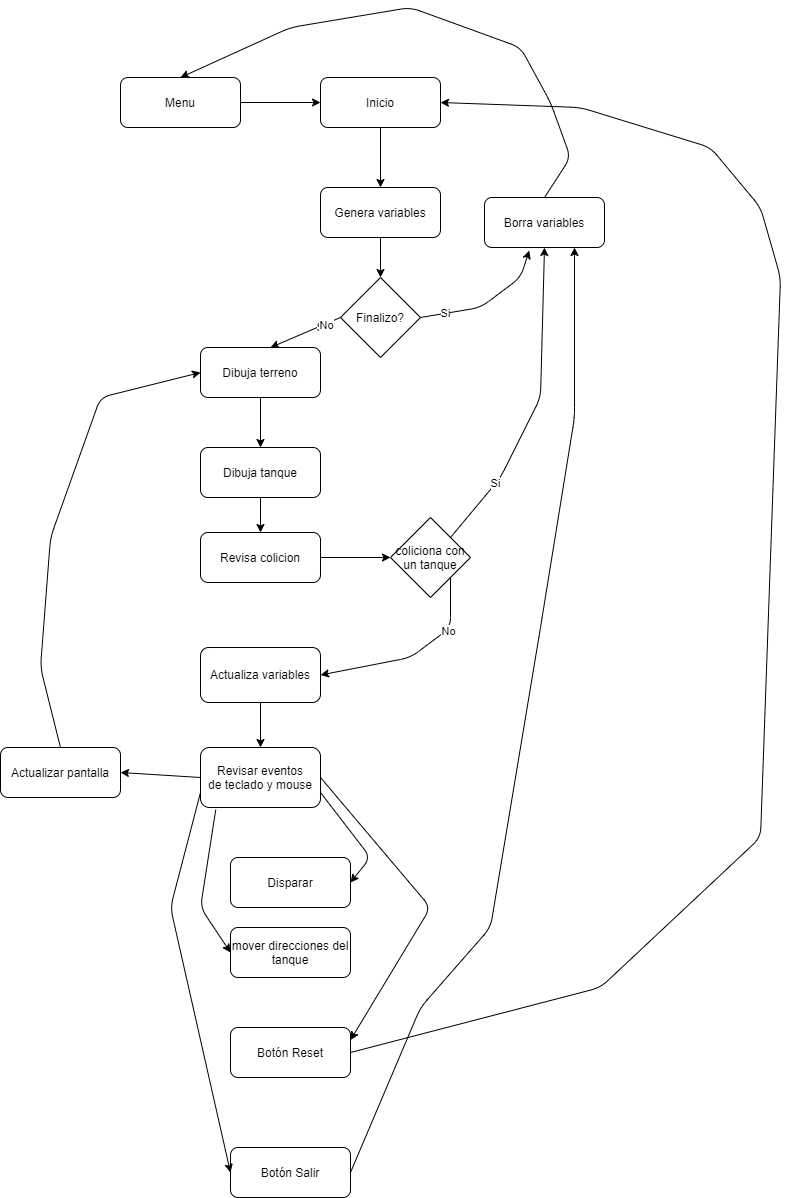

The diagram above was exported from draw.io. Its source (the exported page's mxGraphModel, read from the mxfile embedded in the PNG):
<mxGraphModel dx="2282" dy="1804" grid="1" gridSize="10" guides="1" tooltips="1" connect="1" arrows="1" fold="1" page="1" pageScale="1" pageWidth="827" pageHeight="1169" math="0" shadow="0">
  <root>
    <mxCell id="0" />
    <mxCell id="1" parent="0" />
    <mxCell id="nq1w5PQCxUuHhrQXhToW-1" value="Inicio" style="rounded=1;whiteSpace=wrap;html=1;" parent="1" vertex="1">
      <mxGeometry x="250" y="10" width="120" height="50" as="geometry" />
    </mxCell>
    <mxCell id="nq1w5PQCxUuHhrQXhToW-2" value="Finalizo?" style="rhombus;whiteSpace=wrap;html=1;" parent="1" vertex="1">
      <mxGeometry x="270" y="210" width="80" height="80" as="geometry" />
    </mxCell>
    <mxCell id="ULQ3rjxbl0YJ9yq1OUSn-6" value="" style="endArrow=classic;html=1;exitX=0;exitY=0.5;exitDx=0;exitDy=0;" parent="1" source="nq1w5PQCxUuHhrQXhToW-2" edge="1">
      <mxGeometry width="50" height="50" relative="1" as="geometry">
        <mxPoint x="150" y="330" as="sourcePoint" />
        <mxPoint x="200" y="280" as="targetPoint" />
      </mxGeometry>
    </mxCell>
    <mxCell id="ULQ3rjxbl0YJ9yq1OUSn-7" value="Si" style="edgeLabel;html=1;align=center;verticalAlign=middle;resizable=0;points=[];" parent="ULQ3rjxbl0YJ9yq1OUSn-6" vertex="1" connectable="0">
      <mxGeometry x="-0.4437" y="1" relative="1" as="geometry">
        <mxPoint x="-1" as="offset" />
      </mxGeometry>
    </mxCell>
    <mxCell id="ULQ3rjxbl0YJ9yq1OUSn-16" value="No" style="edgeLabel;html=1;align=center;verticalAlign=middle;resizable=0;points=[];" parent="ULQ3rjxbl0YJ9yq1OUSn-6" vertex="1" connectable="0">
      <mxGeometry x="-0.5545" y="1" relative="1" as="geometry">
        <mxPoint as="offset" />
      </mxGeometry>
    </mxCell>
    <mxCell id="ULQ3rjxbl0YJ9yq1OUSn-11" value="Menu" style="rounded=1;whiteSpace=wrap;html=1;" parent="1" vertex="1">
      <mxGeometry x="50" y="10" width="120" height="50" as="geometry" />
    </mxCell>
    <mxCell id="ULQ3rjxbl0YJ9yq1OUSn-12" value="" style="endArrow=classic;html=1;exitX=1;exitY=0.5;exitDx=0;exitDy=0;entryX=0;entryY=0.5;entryDx=0;entryDy=0;" parent="1" source="ULQ3rjxbl0YJ9yq1OUSn-11" target="nq1w5PQCxUuHhrQXhToW-1" edge="1">
      <mxGeometry width="50" height="50" relative="1" as="geometry">
        <mxPoint x="190" y="110" as="sourcePoint" />
        <mxPoint x="240" y="60" as="targetPoint" />
      </mxGeometry>
    </mxCell>
    <mxCell id="ULQ3rjxbl0YJ9yq1OUSn-13" value="Dibuja terreno" style="rounded=1;whiteSpace=wrap;html=1;" parent="1" vertex="1">
      <mxGeometry x="130" y="280" width="120" height="50" as="geometry" />
    </mxCell>
    <mxCell id="ULQ3rjxbl0YJ9yq1OUSn-14" value="Dibuja tanque" style="rounded=1;whiteSpace=wrap;html=1;" parent="1" vertex="1">
      <mxGeometry x="130" y="380" width="120" height="50" as="geometry" />
    </mxCell>
    <mxCell id="ULQ3rjxbl0YJ9yq1OUSn-15" value="" style="endArrow=classic;html=1;entryX=0.5;entryY=0;entryDx=0;entryDy=0;exitX=0.5;exitY=1;exitDx=0;exitDy=0;" parent="1" source="ULQ3rjxbl0YJ9yq1OUSn-13" target="ULQ3rjxbl0YJ9yq1OUSn-14" edge="1">
      <mxGeometry width="50" height="50" relative="1" as="geometry">
        <mxPoint x="20" y="400" as="sourcePoint" />
        <mxPoint x="70" y="350" as="targetPoint" />
      </mxGeometry>
    </mxCell>
    <mxCell id="ULQ3rjxbl0YJ9yq1OUSn-19" value="" style="endArrow=classic;html=1;exitX=1;exitY=0.5;exitDx=0;exitDy=0;entryX=0.373;entryY=1.06;entryDx=0;entryDy=0;entryPerimeter=0;" parent="1" source="nq1w5PQCxUuHhrQXhToW-2" target="ULQ3rjxbl0YJ9yq1OUSn-25" edge="1">
      <mxGeometry width="50" height="50" relative="1" as="geometry">
        <mxPoint x="380" y="340" as="sourcePoint" />
        <mxPoint x="450" y="150" as="targetPoint" />
        <Array as="points">
          <mxPoint x="410" y="240" />
          <mxPoint x="450" y="210" />
        </Array>
      </mxGeometry>
    </mxCell>
    <mxCell id="ULQ3rjxbl0YJ9yq1OUSn-20" value="Si" style="edgeLabel;html=1;align=center;verticalAlign=middle;resizable=0;points=[];" parent="ULQ3rjxbl0YJ9yq1OUSn-19" vertex="1" connectable="0">
      <mxGeometry x="-0.6499" y="1" relative="1" as="geometry">
        <mxPoint as="offset" />
      </mxGeometry>
    </mxCell>
    <mxCell id="ULQ3rjxbl0YJ9yq1OUSn-21" value="Revisa colicion" style="rounded=1;whiteSpace=wrap;html=1;" parent="1" vertex="1">
      <mxGeometry x="130" y="465" width="120" height="50" as="geometry" />
    </mxCell>
    <mxCell id="ULQ3rjxbl0YJ9yq1OUSn-22" value="" style="endArrow=classic;html=1;exitX=0.5;exitY=1;exitDx=0;exitDy=0;" parent="1" source="ULQ3rjxbl0YJ9yq1OUSn-14" target="ULQ3rjxbl0YJ9yq1OUSn-21" edge="1">
      <mxGeometry width="50" height="50" relative="1" as="geometry">
        <mxPoint x="280" y="490" as="sourcePoint" />
        <mxPoint x="330" y="440" as="targetPoint" />
      </mxGeometry>
    </mxCell>
    <mxCell id="ULQ3rjxbl0YJ9yq1OUSn-23" value="Actualiza variables" style="rounded=1;whiteSpace=wrap;html=1;" parent="1" vertex="1">
      <mxGeometry x="130" y="580" width="120" height="55" as="geometry" />
    </mxCell>
    <mxCell id="ULQ3rjxbl0YJ9yq1OUSn-25" value="Borra variables" style="rounded=1;whiteSpace=wrap;html=1;" parent="1" vertex="1">
      <mxGeometry x="414" y="130" width="120" height="50" as="geometry" />
    </mxCell>
    <mxCell id="ULQ3rjxbl0YJ9yq1OUSn-26" value="" style="endArrow=classic;html=1;entryX=0.5;entryY=0;entryDx=0;entryDy=0;exitX=0.5;exitY=0;exitDx=0;exitDy=0;" parent="1" source="ULQ3rjxbl0YJ9yq1OUSn-25" target="ULQ3rjxbl0YJ9yq1OUSn-11" edge="1">
      <mxGeometry width="50" height="50" relative="1" as="geometry">
        <mxPoint x="450" y="130" as="sourcePoint" />
        <mxPoint x="500" y="80" as="targetPoint" />
        <Array as="points">
          <mxPoint x="500" y="90" />
          <mxPoint x="480" y="35" />
          <mxPoint x="450" y="-20" />
          <mxPoint x="340" y="-60" />
          <mxPoint x="220" y="-40" />
        </Array>
      </mxGeometry>
    </mxCell>
    <mxCell id="ULQ3rjxbl0YJ9yq1OUSn-27" value="Genera variables" style="rounded=1;whiteSpace=wrap;html=1;" parent="1" vertex="1">
      <mxGeometry x="250" y="120" width="120" height="50" as="geometry" />
    </mxCell>
    <mxCell id="ULQ3rjxbl0YJ9yq1OUSn-28" value="" style="endArrow=classic;html=1;exitX=0.5;exitY=1;exitDx=0;exitDy=0;" parent="1" source="nq1w5PQCxUuHhrQXhToW-1" edge="1">
      <mxGeometry width="50" height="50" relative="1" as="geometry">
        <mxPoint x="280" y="120" as="sourcePoint" />
        <mxPoint x="310" y="120" as="targetPoint" />
      </mxGeometry>
    </mxCell>
    <mxCell id="ULQ3rjxbl0YJ9yq1OUSn-29" value="" style="endArrow=classic;html=1;entryX=0.5;entryY=0;entryDx=0;entryDy=0;exitX=0.5;exitY=1;exitDx=0;exitDy=0;" parent="1" source="ULQ3rjxbl0YJ9yq1OUSn-27" target="nq1w5PQCxUuHhrQXhToW-2" edge="1">
      <mxGeometry width="50" height="50" relative="1" as="geometry">
        <mxPoint x="160" y="250" as="sourcePoint" />
        <mxPoint x="210" y="200" as="targetPoint" />
      </mxGeometry>
    </mxCell>
    <mxCell id="vcArT91DbpUgigNTs5iW-2" value="Disparar" style="rounded=1;whiteSpace=wrap;html=1;" parent="1" vertex="1">
      <mxGeometry x="160" y="790" width="120" height="50" as="geometry" />
    </mxCell>
    <mxCell id="vcArT91DbpUgigNTs5iW-3" value="" style="endArrow=classic;html=1;exitX=1;exitY=0.75;exitDx=0;exitDy=0;entryX=1;entryY=0.5;entryDx=0;entryDy=0;" parent="1" source="ULQ3rjxbl0YJ9yq1OUSn-31" target="vcArT91DbpUgigNTs5iW-2" edge="1">
      <mxGeometry width="50" height="50" relative="1" as="geometry">
        <mxPoint x="390" y="540" as="sourcePoint" />
        <mxPoint x="440" y="490" as="targetPoint" />
        <Array as="points">
          <mxPoint x="300" y="790" />
        </Array>
      </mxGeometry>
    </mxCell>
    <mxCell id="ULQ3rjxbl0YJ9yq1OUSn-31" value="Revisar eventos&lt;br&gt;de teclado y mouse" style="rounded=1;whiteSpace=wrap;html=1;" parent="1" vertex="1">
      <mxGeometry x="130" y="680" width="120" height="60" as="geometry" />
    </mxCell>
    <mxCell id="ULQ3rjxbl0YJ9yq1OUSn-33" value="" style="endArrow=classic;html=1;entryX=0.5;entryY=0;entryDx=0;entryDy=0;exitX=0.5;exitY=1;exitDx=0;exitDy=0;" parent="1" source="ULQ3rjxbl0YJ9yq1OUSn-23" target="ULQ3rjxbl0YJ9yq1OUSn-31" edge="1">
      <mxGeometry width="50" height="50" relative="1" as="geometry">
        <mxPoint x="50" y="720" as="sourcePoint" />
        <mxPoint x="100" y="670" as="targetPoint" />
      </mxGeometry>
    </mxCell>
    <mxCell id="ULQ3rjxbl0YJ9yq1OUSn-34" value="coliciona con un tanque" style="rhombus;whiteSpace=wrap;html=1;" parent="1" vertex="1">
      <mxGeometry x="320" y="450" width="80" height="80" as="geometry" />
    </mxCell>
    <mxCell id="ULQ3rjxbl0YJ9yq1OUSn-35" value="Botón Salir" style="rounded=1;whiteSpace=wrap;html=1;" parent="1" vertex="1">
      <mxGeometry x="160" y="1080" width="120" height="50" as="geometry" />
    </mxCell>
    <mxCell id="ULQ3rjxbl0YJ9yq1OUSn-36" value="" style="endArrow=classic;html=1;exitX=0;exitY=0.75;exitDx=0;exitDy=0;entryX=0;entryY=0.5;entryDx=0;entryDy=0;" parent="1" source="ULQ3rjxbl0YJ9yq1OUSn-31" target="ULQ3rjxbl0YJ9yq1OUSn-35" edge="1">
      <mxGeometry width="50" height="50" relative="1" as="geometry">
        <mxPoint x="50" y="900" as="sourcePoint" />
        <mxPoint x="100" y="850" as="targetPoint" />
        <Array as="points">
          <mxPoint x="100" y="840" />
        </Array>
      </mxGeometry>
    </mxCell>
    <mxCell id="ULQ3rjxbl0YJ9yq1OUSn-39" value="" style="endArrow=classic;html=1;exitX=1;exitY=0;exitDx=0;exitDy=0;entryX=0.5;entryY=1;entryDx=0;entryDy=0;" parent="1" source="ULQ3rjxbl0YJ9yq1OUSn-34" target="ULQ3rjxbl0YJ9yq1OUSn-25" edge="1">
      <mxGeometry width="50" height="50" relative="1" as="geometry">
        <mxPoint x="360" y="700" as="sourcePoint" />
        <mxPoint x="470" y="270" as="targetPoint" />
        <Array as="points">
          <mxPoint x="430" y="410" />
          <mxPoint x="470" y="330" />
        </Array>
      </mxGeometry>
    </mxCell>
    <mxCell id="ULQ3rjxbl0YJ9yq1OUSn-43" value="Si" style="edgeLabel;html=1;align=center;verticalAlign=middle;resizable=0;points=[];" parent="ULQ3rjxbl0YJ9yq1OUSn-39" vertex="1" connectable="0">
      <mxGeometry x="-0.5571" y="1" relative="1" as="geometry">
        <mxPoint as="offset" />
      </mxGeometry>
    </mxCell>
    <mxCell id="ULQ3rjxbl0YJ9yq1OUSn-40" value="" style="endArrow=classic;html=1;entryX=0;entryY=0.5;entryDx=0;entryDy=0;exitX=1;exitY=0.5;exitDx=0;exitDy=0;" parent="1" source="ULQ3rjxbl0YJ9yq1OUSn-21" target="ULQ3rjxbl0YJ9yq1OUSn-34" edge="1">
      <mxGeometry width="50" height="50" relative="1" as="geometry">
        <mxPoint x="250" y="520" as="sourcePoint" />
        <mxPoint x="300" y="470" as="targetPoint" />
      </mxGeometry>
    </mxCell>
    <mxCell id="ULQ3rjxbl0YJ9yq1OUSn-41" value="mover direcciones del tanque" style="rounded=1;whiteSpace=wrap;html=1;" parent="1" vertex="1">
      <mxGeometry x="160" y="860" width="120" height="50" as="geometry" />
    </mxCell>
    <mxCell id="ULQ3rjxbl0YJ9yq1OUSn-42" value="" style="endArrow=classic;html=1;entryX=0;entryY=0.5;entryDx=0;entryDy=0;exitX=0.127;exitY=1.037;exitDx=0;exitDy=0;exitPerimeter=0;" parent="1" source="ULQ3rjxbl0YJ9yq1OUSn-31" target="ULQ3rjxbl0YJ9yq1OUSn-41" edge="1">
      <mxGeometry width="50" height="50" relative="1" as="geometry">
        <mxPoint x="110" y="880" as="sourcePoint" />
        <mxPoint x="160" y="830" as="targetPoint" />
        <Array as="points">
          <mxPoint x="130" y="840" />
        </Array>
      </mxGeometry>
    </mxCell>
    <mxCell id="ULQ3rjxbl0YJ9yq1OUSn-44" value="" style="endArrow=classic;html=1;exitX=1;exitY=1;exitDx=0;exitDy=0;entryX=1;entryY=0.5;entryDx=0;entryDy=0;" parent="1" source="ULQ3rjxbl0YJ9yq1OUSn-34" target="ULQ3rjxbl0YJ9yq1OUSn-23" edge="1">
      <mxGeometry width="50" height="50" relative="1" as="geometry">
        <mxPoint x="360" y="640" as="sourcePoint" />
        <mxPoint x="410" y="590" as="targetPoint" />
        <Array as="points">
          <mxPoint x="380" y="560" />
          <mxPoint x="340" y="590" />
        </Array>
      </mxGeometry>
    </mxCell>
    <mxCell id="ULQ3rjxbl0YJ9yq1OUSn-45" value="No" style="edgeLabel;html=1;align=center;verticalAlign=middle;resizable=0;points=[];" parent="ULQ3rjxbl0YJ9yq1OUSn-44" vertex="1" connectable="0">
      <mxGeometry x="-0.4333" y="1" relative="1" as="geometry">
        <mxPoint as="offset" />
      </mxGeometry>
    </mxCell>
    <mxCell id="ULQ3rjxbl0YJ9yq1OUSn-46" value="Actualizar pantalla" style="rounded=1;whiteSpace=wrap;html=1;" parent="1" vertex="1">
      <mxGeometry x="-70" y="680" width="120" height="50" as="geometry" />
    </mxCell>
    <mxCell id="ULQ3rjxbl0YJ9yq1OUSn-48" value="" style="endArrow=classic;html=1;exitX=1;exitY=0.5;exitDx=0;exitDy=0;entryX=0.75;entryY=1;entryDx=0;entryDy=0;" parent="1" source="ULQ3rjxbl0YJ9yq1OUSn-35" target="ULQ3rjxbl0YJ9yq1OUSn-25" edge="1">
      <mxGeometry width="50" height="50" relative="1" as="geometry">
        <mxPoint x="380" y="880" as="sourcePoint" />
        <mxPoint x="430" y="830" as="targetPoint" />
        <Array as="points">
          <mxPoint x="350" y="940" />
          <mxPoint x="420" y="860" />
          <mxPoint x="470" y="560" />
          <mxPoint x="504" y="350" />
        </Array>
      </mxGeometry>
    </mxCell>
    <mxCell id="ULQ3rjxbl0YJ9yq1OUSn-49" value="" style="endArrow=classic;html=1;exitX=0;exitY=0.5;exitDx=0;exitDy=0;entryX=1;entryY=0.5;entryDx=0;entryDy=0;" parent="1" source="ULQ3rjxbl0YJ9yq1OUSn-31" target="ULQ3rjxbl0YJ9yq1OUSn-46" edge="1">
      <mxGeometry width="50" height="50" relative="1" as="geometry">
        <mxPoint x="60" y="680" as="sourcePoint" />
        <mxPoint x="110" y="630" as="targetPoint" />
      </mxGeometry>
    </mxCell>
    <mxCell id="ULQ3rjxbl0YJ9yq1OUSn-50" value="" style="endArrow=classic;html=1;exitX=0.5;exitY=0;exitDx=0;exitDy=0;entryX=0;entryY=0.5;entryDx=0;entryDy=0;" parent="1" source="ULQ3rjxbl0YJ9yq1OUSn-46" target="ULQ3rjxbl0YJ9yq1OUSn-13" edge="1">
      <mxGeometry width="50" height="50" relative="1" as="geometry">
        <mxPoint x="-20" y="670" as="sourcePoint" />
        <mxPoint x="30" y="620" as="targetPoint" />
        <Array as="points">
          <mxPoint x="-30" y="600" />
          <mxPoint x="-20" y="470" />
          <mxPoint x="30" y="330" />
        </Array>
      </mxGeometry>
    </mxCell>
    <mxCell id="yxx6sEYKMCs6rUGzCIuM-2" value="Botón Reset" style="rounded=1;whiteSpace=wrap;html=1;" vertex="1" parent="1">
      <mxGeometry x="160" y="960" width="120" height="50" as="geometry" />
    </mxCell>
    <mxCell id="yxx6sEYKMCs6rUGzCIuM-3" value="" style="endArrow=classic;html=1;exitX=1;exitY=0.5;exitDx=0;exitDy=0;entryX=1;entryY=0.25;entryDx=0;entryDy=0;" edge="1" parent="1" source="ULQ3rjxbl0YJ9yq1OUSn-31" target="yxx6sEYKMCs6rUGzCIuM-2">
      <mxGeometry width="50" height="50" relative="1" as="geometry">
        <mxPoint x="260" y="735" as="sourcePoint" />
        <mxPoint x="290" y="825" as="targetPoint" />
        <Array as="points">
          <mxPoint x="360" y="840" />
        </Array>
      </mxGeometry>
    </mxCell>
    <mxCell id="yxx6sEYKMCs6rUGzCIuM-4" value="" style="endArrow=classic;html=1;entryX=1;entryY=0.5;entryDx=0;entryDy=0;exitX=1;exitY=0.5;exitDx=0;exitDy=0;" edge="1" parent="1" source="yxx6sEYKMCs6rUGzCIuM-2" target="nq1w5PQCxUuHhrQXhToW-1">
      <mxGeometry width="50" height="50" relative="1" as="geometry">
        <mxPoint x="155.24000000000024" y="752.2200000000003" as="sourcePoint" />
        <mxPoint x="170" y="895" as="targetPoint" />
        <Array as="points">
          <mxPoint x="530" y="920" />
          <mxPoint x="690" y="770" />
          <mxPoint x="710" y="210" />
          <mxPoint x="690" y="140" />
          <mxPoint x="640" y="80" />
          <mxPoint x="510" y="40" />
        </Array>
      </mxGeometry>
    </mxCell>
  </root>
</mxGraphModel>